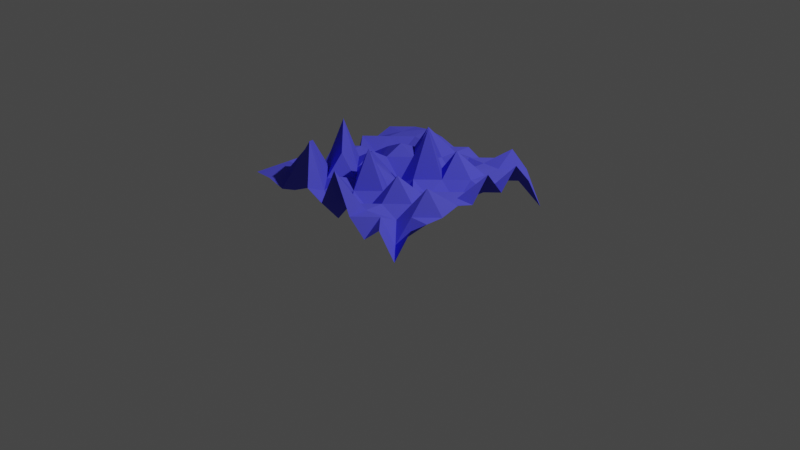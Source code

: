 # Source: 05_terrain.blend  (saved by Blender 3.0.42; exported with 4.5.12 LTS)
import bpy
from mathutils import Matrix  # noqa: F401  (used for matrix-valued properties, if any)

bpy.ops.wm.read_factory_settings(use_empty=True)
scene = bpy.context.scene
scene.name = 'Scene'

# ---- collections
col_collection = bpy.data.collections.new('Collection'); scene.collection.children.link(col_collection)

# ---- materials (node trees are filled in below, after node groups)
mat_material = bpy.data.materials.new('Material')
mat_material.use_transparent_shadow = False
mat_material.diffuse_color = (0.1, 0.1, 0.8, 1.0)

# ---- material node trees

# ---- world
world_world = bpy.data.worlds.new('World'); scene.world = world_world
world_world.use_nodes = True; world_world.node_tree.nodes.clear()
_N = world_world.node_tree.nodes; _L = world_world.node_tree.links
n0 = _N.new('ShaderNodeOutputWorld'); n0.name = 'World Output'; n0.location = (300, 300)
n1 = _N.new('ShaderNodeBackground'); n1.name = 'Background'; n1.location = (10, 300)
n1.inputs[0].default_value = (0.05088, 0.05088, 0.05088, 1.0)
_L.new(n1.outputs[0], n0.inputs[0])
n0.is_active_output = True
world_world.color = (0.05088, 0.05088, 0.05088)
world_world.use_sun_shadow = False
world_world.sun_shadow_jitter_overblur = 0.0

# ---- cameras
cam_camera = bpy.data.cameras.new('Camera')
cam_camera.clip_end = 100.0
cam_camera.ortho_scale = 7.314

# ---- lights
light_light = bpy.data.lights.new('Light', 'POINT')
light_light.transmission_factor = 0.0
light_light.energy = 1000.0
light_light.shadow_soft_size = 0.1
light_light.shadow_maximum_resolution = 0.006
light_light.use_absolute_resolution = True

# ---- meshes
me_cube__0__0__0__001 = bpy.data.meshes.new('Cube (0, 0, 0).001')
me_cube__0__0__0__001.from_pydata([(-1.0, -1.0, 0.0), (-0.8, -1.0, 0.0), (-0.6, -1.0, -0.05318), (-0.4, -1.0, 0.0), (-0.2, -1.0, 0.08821), (0.0, -1.0, 0.0), (0.2, -1.0, 0.3954), (0.4, -1.0, 0.0), (0.6, -1.0, -0.1622), (0.8, -1.0, 0.0), (1.0, -1.0, -0.2433), (-1.0, -0.8, 0.0), (-0.8, -0.8, 0.001021), (-0.6, -0.8, 0.0), (-0.4, -0.8, 0.4488), (-0.2, -0.8, 0.0), (0.0, -0.8, -0.2276), (0.2, -0.8, 0.0), (0.4, -0.8, 0.0001819), (0.6, -0.8, 0.0), (0.8, -0.8, -0.2133), (1.0, -0.8, 0.0), (-1.0, -0.6, 0.0), (-0.8, -0.6, 0.0), (-0.6, -0.6, 0.349), (-0.4, -0.6, 0.0), (-0.2, -0.6, 0.08367), (0.0, -0.6, 0.0), (0.2, -0.6, -0.119), (0.4, -0.6, 0.0), (0.6, -0.6, -0.09642), (0.8, -0.6, 0.0), (1.0, -0.6, 0.0), (-1.0, -0.4, 0.0), (-0.8, -0.4, -0.2609), (-0.6, -0.4, 0.0), (-0.4, -0.4, 0.2152), (-0.2, -0.4, 0.0), (0.0, -0.4, 0.3838), (0.2, -0.4, 0.0), (0.4, -0.4, 0.2275), (0.6, -0.4, 0.0), (0.8, -0.4, 0.228), (1.0, -0.4, 0.0), (-1.0, -0.2, -0.209), (-0.8, -0.2, 0.0), (-0.6, -0.2, 0.4675), (-0.4, -0.2, 0.0), (-0.2, -0.2, 0.1576), (0.0, -0.2, 0.0), (0.2, -0.2, -0.3027), (0.4, -0.2, 0.0), (0.6, -0.2, 0.0), (0.8, -0.2, 0.0), (1.0, -0.2, 0.05622), (-1.0, 0.0, 0.0), (-0.8, 0.0, 0.0), (-0.6, 0.0, 0.0), (-0.4, 0.0, 0.1213), (-0.2, 0.0, 0.0), (0.0, 0.0, -0.09415), (0.2, 0.0, 0.0), (0.4, 0.0, -0.1043), (0.6, 0.0, 0.0), (0.8, 0.0, 1.408e-06), (1.0, 0.0, 0.0), (-1.0, 0.2, -0.4851), (-0.8, 0.2, 0.0), (-0.6, 0.2, -0.2143), (-0.4, 0.2, 0.0), (-0.2, 0.2, -0.2182), (0.0, 0.2, 0.0), (0.2, 0.2, 0.4769), (0.4, 0.2, 0.0), (0.6, 0.2, -0.1847), (0.8, 0.2, 0.0), (1.0, 0.2, 0.2474), (-1.0, 0.4, 0.0), (-0.8, 0.4, -0.1197), (-0.6, 0.4, 0.0), (-0.4, 0.4, 0.0928), (-0.2, 0.4, 0.0), (0.0, 0.4, 0.03543), (0.2, 0.4, 0.0), (0.4, 0.4, 0.2495), (0.6, 0.4, 0.0), (0.8, 0.4, -0.05454), (1.0, 0.4, 0.0), (-1.0, 0.6, -0.06805), (-0.8, 0.6, 0.0), (-0.6, 0.6, -0.1357), (-0.4, 0.6, 0.0), (-0.2, 0.6, 0.2756), (0.0, 0.6, 0.0), (0.2, 0.6, -0.1955), (0.4, 0.6, 0.0), (0.6, 0.6, -0.007678), (0.8, 0.6, 0.0), (1.0, 0.6, 0.22), (-1.0, 0.8, 0.0), (-0.8, 0.8, 0.0006176), (-0.6, 0.8, 0.0), (-0.4, 0.8, -0.02228), (-0.2, 0.8, 0.0), (0.0, 0.8, 0.0), (0.2, 0.8, 0.0), (0.4, 0.8, 0.0), (0.6, 0.8, 0.0), (0.8, 0.8, 0.0), (1.0, 0.8, 0.0), (-1.0, 1.0, -0.1057), (-0.8, 1.0, 0.0), (-0.6, 1.0, 0.026), (-0.4, 1.0, 0.0), (-0.2, 1.0, -0.06798), (0.0, 1.0, 0.0), (0.2, 1.0, -0.1), (0.4, 1.0, 0.0), (0.6, 1.0, 0.1578), (0.8, 1.0, 0.0), (1.0, 1.0, -0.3419)], [], [(0, 1, 12, 11), (1, 2, 13, 12), (2, 3, 14, 13), (3, 4, 15, 14), (4, 5, 16, 15), (5, 6, 17, 16), (6, 7, 18, 17), (7, 8, 19, 18), (8, 9, 20, 19), (9, 10, 21, 20), (11, 12, 23, 22), (12, 13, 24, 23), (13, 14, 25, 24), (14, 15, 26, 25), (15, 16, 27, 26), (16, 17, 28, 27), (17, 18, 29, 28), (18, 19, 30, 29), (19, 20, 31, 30), (20, 21, 32, 31), (22, 23, 34, 33), (23, 24, 35, 34), (24, 25, 36, 35), (25, 26, 37, 36), (26, 27, 38, 37), (27, 28, 39, 38), (28, 29, 40, 39), (29, 30, 41, 40), (30, 31, 42, 41), (31, 32, 43, 42), (33, 34, 45, 44), (34, 35, 46, 45), (35, 36, 47, 46), (36, 37, 48, 47), (37, 38, 49, 48), (38, 39, 50, 49), (39, 40, 51, 50), (40, 41, 52, 51), (41, 42, 53, 52), (42, 43, 54, 53), (44, 45, 56, 55), (45, 46, 57, 56), (46, 47, 58, 57), (47, 48, 59, 58), (48, 49, 60, 59), (49, 50, 61, 60), (50, 51, 62, 61), (51, 52, 63, 62), (52, 53, 64, 63), (53, 54, 65, 64), (55, 56, 67, 66), (56, 57, 68, 67), (57, 58, 69, 68), (58, 59, 70, 69), (59, 60, 71, 70), (60, 61, 72, 71), (61, 62, 73, 72), (62, 63, 74, 73), (63, 64, 75, 74), (64, 65, 76, 75), (66, 67, 78, 77), (67, 68, 79, 78), (68, 69, 80, 79), (69, 70, 81, 80), (70, 71, 82, 81), (71, 72, 83, 82), (72, 73, 84, 83), (73, 74, 85, 84), (74, 75, 86, 85), (75, 76, 87, 86), (77, 78, 89, 88), (78, 79, 90, 89), (79, 80, 91, 90), (80, 81, 92, 91), (81, 82, 93, 92), (82, 83, 94, 93), (83, 84, 95, 94), (84, 85, 96, 95), (85, 86, 97, 96), (86, 87, 98, 97), (88, 89, 100, 99), (89, 90, 101, 100), (90, 91, 102, 101), (91, 92, 103, 102), (92, 93, 104, 103), (93, 94, 105, 104), (94, 95, 106, 105), (95, 96, 107, 106), (96, 97, 108, 107), (97, 98, 109, 108), (99, 100, 111, 110), (100, 101, 112, 111), (101, 102, 113, 112), (102, 103, 114, 113), (103, 104, 115, 114), (104, 105, 116, 115), (105, 106, 117, 116), (106, 107, 118, 117), (107, 108, 119, 118), (108, 109, 120, 119)])
me_cube__0__0__0__001.materials.append(mat_material)
me_cube__0__0__0__001.use_remesh_fix_poles = True
me_cube__0__0__0__001.use_remesh_preserve_attributes = False
me_cube__0__0__0__001.update()

# ---- objects
ob_light = bpy.data.objects.new('Light', light_light)
ob_camera = bpy.data.objects.new('Camera', cam_camera)
ob_cube__0__0__0__001 = bpy.data.objects.new('Cube (0, 0, 0).001', me_cube__0__0__0__001)

# ---- transforms, parenting, visibility, modifiers, constraints
ob_light.location = (4.076, 1.005, 5.904)
ob_light.rotation_euler = (0.6503, 0.05522, 1.866)
ob_light.lock_rotations_4d = False
ob_light.empty_display_type = 'ARROWS'
ob_light.color = (0.0, 0.0, 0.0, 0.0)
ob_light.lineart.crease_threshold = 0.0
ob_camera.location = (7.359, -6.926, 4.958)
ob_camera.rotation_euler = (1.109, 0.0, 0.8149)
ob_camera.lock_rotations_4d = False
ob_camera.empty_display_type = 'ARROWS'
ob_camera.color = (0.0, 0.0, 0.0, 0.0)
ob_camera.display_type = 'WIRE'
ob_camera.lineart.crease_threshold = 0.0
ob_cube__0__0__0__001.location = (0.0, 0.0, 0.5)

# ---- collection membership
col_collection.objects.link(ob_light)
col_collection.objects.link(ob_camera)
col_collection.objects.link(ob_cube__0__0__0__001)

# ---- scene / render settings (as saved in the file)
scene.camera = ob_camera
scene.frame_start = 1; scene.frame_end = 250; scene.frame_set(1)
scene.render.engine = 'BLENDER_EEVEE_NEXT'
scene.cycles.sampling_pattern = 'TABULATED_SOBOL'
scene.cycles.use_light_tree = False
scene.view_settings.view_transform = 'Filmic'
bpy.context.view_layer.update()
